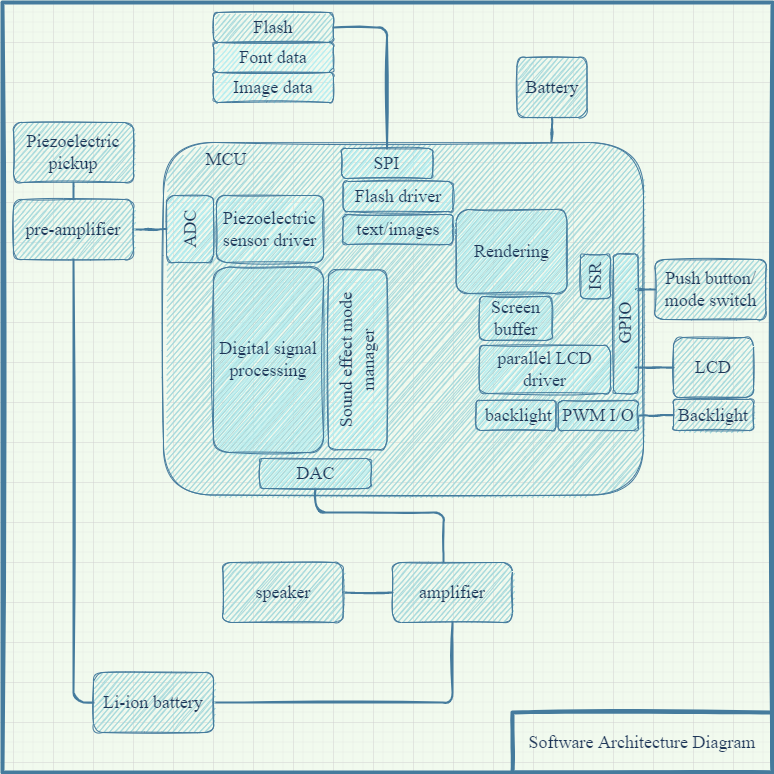

The diagram above was exported from draw.io. Its source (the exported page's mxGraphModel, read from the mxfile embedded in the PNG):
<mxGraphModel dx="2062" dy="1217" grid="1" gridSize="10" guides="1" tooltips="1" connect="1" arrows="1" fold="1" page="1" pageScale="1" pageWidth="827" pageHeight="1169" background="#F1FAEE" math="0" shadow="0">
  <root>
    <mxCell id="0" />
    <mxCell id="1" parent="0" />
    <mxCell id="2atF2CkqEKS1mKft9_3o-51" value="" style="rounded=0;whiteSpace=wrap;html=1;fontColor=#1D3557;strokeColor=#457B9D;fillColor=none;strokeWidth=4;sketch=1;" parent="1" vertex="1">
      <mxGeometry x="29" y="160" width="770" height="770" as="geometry" />
    </mxCell>
    <mxCell id="gOat1QjwnTnvxCZ4kvKB-31" style="edgeStyle=orthogonalEdgeStyle;curved=0;rounded=1;orthogonalLoop=1;jettySize=auto;html=1;exitX=0.5;exitY=1;exitDx=0;exitDy=0;entryX=0.5;entryY=0;entryDx=0;entryDy=0;labelBackgroundColor=#A8DADC;fontFamily=Computer Modern;fontSource=https%3A%2F%2Fwww.fontsquirrel.com%2Ffonts%2Fcomputer-modern;fontSize=18;fontColor=#1D3557;endArrow=none;endFill=0;strokeColor=#457B9D;strokeWidth=2;fillColor=#A8DADC;sketch=1;" parent="1" source="2atF2CkqEKS1mKft9_3o-52" target="2atF2CkqEKS1mKft9_3o-53" edge="1">
      <mxGeometry relative="1" as="geometry" />
    </mxCell>
    <mxCell id="2atF2CkqEKS1mKft9_3o-52" value="&lt;font face=&quot;Computer Modern&quot; style=&quot;font-size: 18px&quot;&gt;Piezoelectric pickup&lt;/font&gt;" style="rounded=1;whiteSpace=wrap;html=1;fillColor=#A8DADC;strokeColor=#457B9D;fontColor=#1D3557;sketch=1;" parent="1" vertex="1">
      <mxGeometry x="40" y="280" width="120" height="60" as="geometry" />
    </mxCell>
    <mxCell id="gOat1QjwnTnvxCZ4kvKB-22" style="edgeStyle=orthogonalEdgeStyle;curved=0;rounded=1;orthogonalLoop=1;jettySize=auto;html=1;labelBackgroundColor=#A8DADC;fontFamily=Computer Modern;fontSource=https%3A%2F%2Fwww.fontsquirrel.com%2Ffonts%2Fcomputer-modern;fontSize=18;fontColor=#1D3557;endArrow=none;endFill=0;strokeColor=#457B9D;strokeWidth=2;fillColor=#A8DADC;sketch=1;" parent="1" source="2atF2CkqEKS1mKft9_3o-53" target="gOat1QjwnTnvxCZ4kvKB-9" edge="1">
      <mxGeometry relative="1" as="geometry" />
    </mxCell>
    <mxCell id="2atF2CkqEKS1mKft9_3o-53" value="&lt;font face=&quot;Computer Modern&quot; style=&quot;font-size: 18px&quot;&gt;pre-amplifier&lt;/font&gt;" style="rounded=1;whiteSpace=wrap;html=1;fillColor=#A8DADC;strokeColor=#457B9D;fontColor=#1D3557;sketch=1;" parent="1" vertex="1">
      <mxGeometry x="40" y="357" width="120" height="60" as="geometry" />
    </mxCell>
    <mxCell id="2atF2CkqEKS1mKft9_3o-59" value="&lt;font style=&quot;font-size: 18px&quot;&gt;&amp;nbsp; &amp;nbsp; &amp;nbsp; &amp;nbsp; &amp;nbsp;MCU&lt;/font&gt;" style="rounded=1;whiteSpace=wrap;html=1;fillColor=#A8DADC;strokeColor=#457B9D;fontColor=#1D3557;align=left;labelPosition=center;verticalLabelPosition=middle;verticalAlign=top;fontFamily=Computer Modern;fontSource=https%3A%2F%2Fwww.fontsquirrel.com%2Ffonts%2Fcomputer-modern;sketch=1;" parent="1" vertex="1">
      <mxGeometry x="190" y="300" width="480" height="352.5" as="geometry" />
    </mxCell>
    <mxCell id="2atF2CkqEKS1mKft9_3o-61" value="&lt;font face=&quot;Computer Modern&quot; style=&quot;font-size: 18px&quot;&gt;Software Architecture Diagram&lt;/font&gt;" style="rounded=0;whiteSpace=wrap;html=1;fontColor=#1D3557;strokeColor=#457B9D;strokeWidth=4;fillColor=none;sketch=1;" parent="1" vertex="1">
      <mxGeometry x="539" y="870" width="260" height="60" as="geometry" />
    </mxCell>
    <mxCell id="wbOQ4tAjSS2tN89qiaeu-3" style="edgeStyle=orthogonalEdgeStyle;curved=0;rounded=1;orthogonalLoop=1;jettySize=auto;html=1;entryX=1;entryY=0.5;entryDx=0;entryDy=0;labelBackgroundColor=#A8DADC;fontFamily=Computer Modern;fontSource=https%3A%2F%2Fwww.fontsquirrel.com%2Ffonts%2Fcomputer-modern;fontSize=18;fontColor=#1D3557;endArrow=none;endFill=0;strokeColor=#457B9D;strokeWidth=2;fillColor=#A8DADC;sketch=1;" parent="1" source="2atF2CkqEKS1mKft9_3o-62" target="2atF2CkqEKS1mKft9_3o-66" edge="1">
      <mxGeometry relative="1" as="geometry" />
    </mxCell>
    <mxCell id="wbOQ4tAjSS2tN89qiaeu-6" style="edgeStyle=orthogonalEdgeStyle;curved=0;rounded=1;orthogonalLoop=1;jettySize=auto;html=1;entryX=0.5;entryY=1;entryDx=0;entryDy=0;labelBackgroundColor=#A8DADC;fontFamily=Computer Modern;fontSource=https%3A%2F%2Fwww.fontsquirrel.com%2Ffonts%2Fcomputer-modern;fontSize=18;fontColor=#1D3557;endArrow=none;endFill=0;strokeColor=#457B9D;strokeWidth=2;fillColor=#A8DADC;sketch=1;" parent="1" source="2atF2CkqEKS1mKft9_3o-62" target="gOat1QjwnTnvxCZ4kvKB-1" edge="1">
      <mxGeometry relative="1" as="geometry">
        <Array as="points">
          <mxPoint x="470" y="670" />
          <mxPoint x="342" y="670" />
        </Array>
      </mxGeometry>
    </mxCell>
    <mxCell id="2atF2CkqEKS1mKft9_3o-62" value="&lt;font face=&quot;Computer Modern&quot; style=&quot;font-size: 18px&quot;&gt;amplifier&lt;/font&gt;" style="rounded=1;whiteSpace=wrap;html=1;fillColor=#A8DADC;strokeColor=#457B9D;fontColor=#1D3557;sketch=1;" parent="1" vertex="1">
      <mxGeometry x="419" y="720" width="120" height="60" as="geometry" />
    </mxCell>
    <mxCell id="2atF2CkqEKS1mKft9_3o-66" value="&lt;font face=&quot;Computer Modern&quot; style=&quot;font-size: 18px&quot;&gt;speaker&lt;/font&gt;" style="rounded=1;whiteSpace=wrap;html=1;fillColor=#A8DADC;strokeColor=#457B9D;fontColor=#1D3557;sketch=1;" parent="1" vertex="1">
      <mxGeometry x="249.5" y="720" width="120" height="60" as="geometry" />
    </mxCell>
    <mxCell id="wbOQ4tAjSS2tN89qiaeu-5" style="edgeStyle=orthogonalEdgeStyle;curved=0;rounded=1;orthogonalLoop=1;jettySize=auto;html=1;entryX=1;entryY=0.25;entryDx=0;entryDy=0;labelBackgroundColor=#A8DADC;fontFamily=Computer Modern;fontSource=https%3A%2F%2Fwww.fontsquirrel.com%2Ffonts%2Fcomputer-modern;fontSize=18;fontColor=#1D3557;endArrow=none;endFill=0;strokeColor=#457B9D;strokeWidth=2;fillColor=#A8DADC;sketch=1;" parent="1" source="2atF2CkqEKS1mKft9_3o-67" target="gOat1QjwnTnvxCZ4kvKB-13" edge="1">
      <mxGeometry relative="1" as="geometry" />
    </mxCell>
    <mxCell id="2atF2CkqEKS1mKft9_3o-67" value="&lt;font face=&quot;Computer Modern&quot; style=&quot;font-size: 18px&quot;&gt;Push button/&lt;br&gt;mode switch&lt;br&gt;&lt;/font&gt;" style="rounded=1;whiteSpace=wrap;html=1;fillColor=#A8DADC;strokeColor=#457B9D;fontColor=#1D3557;sketch=1;" parent="1" vertex="1">
      <mxGeometry x="681.5" y="417" width="111" height="60" as="geometry" />
    </mxCell>
    <mxCell id="wbOQ4tAjSS2tN89qiaeu-4" style="edgeStyle=orthogonalEdgeStyle;curved=0;rounded=1;orthogonalLoop=1;jettySize=auto;html=1;entryX=0.89;entryY=0.814;entryDx=0;entryDy=0;entryPerimeter=0;labelBackgroundColor=#A8DADC;fontFamily=Computer Modern;fontSource=https%3A%2F%2Fwww.fontsquirrel.com%2Ffonts%2Fcomputer-modern;fontSize=18;fontColor=#1D3557;endArrow=none;endFill=0;strokeColor=#457B9D;strokeWidth=2;fillColor=#A8DADC;sketch=1;" parent="1" source="2atF2CkqEKS1mKft9_3o-68" target="gOat1QjwnTnvxCZ4kvKB-13" edge="1">
      <mxGeometry relative="1" as="geometry" />
    </mxCell>
    <mxCell id="2atF2CkqEKS1mKft9_3o-68" value="&lt;font face=&quot;Computer Modern&quot; style=&quot;font-size: 18px&quot;&gt;LCD&lt;/font&gt;" style="rounded=1;whiteSpace=wrap;html=1;fillColor=#A8DADC;strokeColor=#457B9D;fontColor=#1D3557;sketch=1;" parent="1" vertex="1">
      <mxGeometry x="700" y="495" width="80" height="60" as="geometry" />
    </mxCell>
    <mxCell id="gOat1QjwnTnvxCZ4kvKB-30" style="edgeStyle=orthogonalEdgeStyle;curved=0;rounded=1;orthogonalLoop=1;jettySize=auto;html=1;exitX=0;exitY=0.5;exitDx=0;exitDy=0;labelBackgroundColor=#A8DADC;fontFamily=Computer Modern;fontSource=https%3A%2F%2Fwww.fontsquirrel.com%2Ffonts%2Fcomputer-modern;fontSize=18;fontColor=#1D3557;endArrow=none;endFill=0;strokeColor=#457B9D;strokeWidth=2;fillColor=#A8DADC;sketch=1;" parent="1" source="2atF2CkqEKS1mKft9_3o-74" target="2atF2CkqEKS1mKft9_3o-53" edge="1">
      <mxGeometry relative="1" as="geometry" />
    </mxCell>
    <mxCell id="gOat1QjwnTnvxCZ4kvKB-33" style="edgeStyle=orthogonalEdgeStyle;curved=0;rounded=1;orthogonalLoop=1;jettySize=auto;html=1;exitX=1;exitY=0.5;exitDx=0;exitDy=0;entryX=0.5;entryY=1;entryDx=0;entryDy=0;labelBackgroundColor=#A8DADC;fontFamily=Computer Modern;fontSource=https%3A%2F%2Fwww.fontsquirrel.com%2Ffonts%2Fcomputer-modern;fontSize=18;fontColor=#1D3557;endArrow=none;endFill=0;strokeColor=#457B9D;strokeWidth=2;fillColor=#A8DADC;sketch=1;" parent="1" source="2atF2CkqEKS1mKft9_3o-74" target="2atF2CkqEKS1mKft9_3o-62" edge="1">
      <mxGeometry relative="1" as="geometry" />
    </mxCell>
    <mxCell id="2atF2CkqEKS1mKft9_3o-74" value="&lt;font face=&quot;Computer Modern&quot; style=&quot;font-size: 18px&quot;&gt;Li-ion battery&lt;/font&gt;" style="rounded=1;whiteSpace=wrap;html=1;fillColor=#A8DADC;strokeColor=#457B9D;fontColor=#1D3557;sketch=1;" parent="1" vertex="1">
      <mxGeometry x="120" y="830" width="120" height="60" as="geometry" />
    </mxCell>
    <mxCell id="gOat1QjwnTnvxCZ4kvKB-10" style="edgeStyle=orthogonalEdgeStyle;curved=0;rounded=1;orthogonalLoop=1;jettySize=auto;html=1;labelBackgroundColor=#A8DADC;fontFamily=Computer Modern;fontSource=https%3A%2F%2Fwww.fontsquirrel.com%2Ffonts%2Fcomputer-modern;fontSize=18;fontColor=#1D3557;endArrow=none;endFill=0;strokeColor=#457B9D;strokeWidth=2;fillColor=#A8DADC;sketch=1;" parent="1" source="2atF2CkqEKS1mKft9_3o-75" target="gOat1QjwnTnvxCZ4kvKB-5" edge="1">
      <mxGeometry relative="1" as="geometry" />
    </mxCell>
    <mxCell id="2atF2CkqEKS1mKft9_3o-75" value="&lt;font face=&quot;Computer Modern&quot; style=&quot;font-size: 18px&quot;&gt;Backlight&lt;br&gt;&lt;/font&gt;" style="rounded=1;whiteSpace=wrap;html=1;fillColor=#A8DADC;strokeColor=#457B9D;fontColor=#1D3557;sketch=1;" parent="1" vertex="1">
      <mxGeometry x="700" y="557" width="80" height="31" as="geometry" />
    </mxCell>
    <mxCell id="gOat1QjwnTnvxCZ4kvKB-1" value="&lt;font face=&quot;Computer Modern&quot; style=&quot;font-size: 18px&quot;&gt;DAC&lt;/font&gt;" style="rounded=1;whiteSpace=wrap;html=1;fillColor=#B7EEF0;strokeColor=#457B9D;fontColor=#1D3557;labelBackgroundColor=none;sketch=1;" parent="1" vertex="1">
      <mxGeometry x="286.5" y="616" width="111" height="30" as="geometry" />
    </mxCell>
    <mxCell id="gOat1QjwnTnvxCZ4kvKB-2" value="&lt;font face=&quot;Computer Modern&quot; style=&quot;font-size: 18px&quot;&gt;Piezoelectric sensor driver&lt;/font&gt;" style="rounded=1;whiteSpace=wrap;html=1;fillColor=#B7EEF0;strokeColor=#457B9D;fontColor=#1D3557;labelBackgroundColor=none;sketch=1;" parent="1" vertex="1">
      <mxGeometry x="243" y="353" width="107" height="67" as="geometry" />
    </mxCell>
    <mxCell id="gOat1QjwnTnvxCZ4kvKB-3" value="&lt;font face=&quot;Computer Modern&quot; style=&quot;font-size: 18px&quot;&gt;parallel LCD driver&lt;/font&gt;" style="rounded=1;whiteSpace=wrap;html=1;fillColor=#B7EEF0;strokeColor=#457B9D;fontColor=#1D3557;labelBackgroundColor=none;sketch=1;" parent="1" vertex="1">
      <mxGeometry x="506" y="503" width="131" height="48" as="geometry" />
    </mxCell>
    <mxCell id="gOat1QjwnTnvxCZ4kvKB-4" value="&lt;font face=&quot;Computer Modern&quot;&gt;&lt;span style=&quot;font-size: 18px&quot;&gt;&amp;nbsp;backlight&lt;/span&gt;&lt;/font&gt;" style="rounded=1;whiteSpace=wrap;html=1;fillColor=#B7EEF0;strokeColor=#457B9D;fontColor=#1D3557;labelBackgroundColor=none;sketch=1;" parent="1" vertex="1">
      <mxGeometry x="502.5" y="558" width="80" height="30" as="geometry" />
    </mxCell>
    <mxCell id="gOat1QjwnTnvxCZ4kvKB-5" value="&lt;font face=&quot;Computer Modern&quot;&gt;&lt;span style=&quot;font-size: 18px&quot;&gt;PWM I/O&lt;/span&gt;&lt;/font&gt;" style="rounded=1;whiteSpace=wrap;html=1;fillColor=#B7EEF0;strokeColor=#457B9D;fontColor=#1D3557;labelBackgroundColor=none;sketch=1;" parent="1" vertex="1">
      <mxGeometry x="584.5" y="558" width="80" height="30" as="geometry" />
    </mxCell>
    <mxCell id="gOat1QjwnTnvxCZ4kvKB-7" value="&lt;font face=&quot;Computer Modern&quot; style=&quot;font-size: 18px&quot;&gt;Digital signal processing&lt;/font&gt;" style="rounded=1;whiteSpace=wrap;html=1;fillColor=#B7EEF0;strokeColor=#457B9D;fontColor=#1D3557;labelBackgroundColor=none;sketch=1;" parent="1" vertex="1">
      <mxGeometry x="240" y="424.5" width="110" height="185.5" as="geometry" />
    </mxCell>
    <mxCell id="gOat1QjwnTnvxCZ4kvKB-9" value="&lt;font face=&quot;Computer Modern&quot; style=&quot;font-size: 18px&quot;&gt;ADC&lt;/font&gt;" style="rounded=1;whiteSpace=wrap;html=1;fillColor=#B7EEF0;strokeColor=#457B9D;fontColor=#1D3557;labelBackgroundColor=none;horizontal=0;sketch=1;" parent="1" vertex="1">
      <mxGeometry x="193" y="353" width="47" height="67" as="geometry" />
    </mxCell>
    <mxCell id="gOat1QjwnTnvxCZ4kvKB-13" value="&lt;font face=&quot;Computer Modern&quot; style=&quot;font-size: 18px&quot;&gt;GPIO&lt;/font&gt;" style="rounded=1;whiteSpace=wrap;html=1;fillColor=#B7EEF0;strokeColor=#457B9D;fontColor=#1D3557;labelBackgroundColor=none;horizontal=0;sketch=1;" parent="1" vertex="1">
      <mxGeometry x="640" y="411.5" width="24.5" height="139.5" as="geometry" />
    </mxCell>
    <mxCell id="gOat1QjwnTnvxCZ4kvKB-14" value="&lt;font face=&quot;Computer Modern&quot; style=&quot;font-size: 18px&quot;&gt;Rendering&lt;/font&gt;" style="rounded=1;whiteSpace=wrap;html=1;fillColor=#B7EEF0;strokeColor=#457B9D;fontColor=#1D3557;labelBackgroundColor=none;sketch=1;" parent="1" vertex="1">
      <mxGeometry x="482.5" y="367" width="111" height="84" as="geometry" />
    </mxCell>
    <mxCell id="gOat1QjwnTnvxCZ4kvKB-15" value="&lt;font face=&quot;Computer Modern&quot; style=&quot;font-size: 18px&quot;&gt;Screen buffer&lt;/font&gt;" style="rounded=1;whiteSpace=wrap;html=1;fillColor=#B7EEF0;strokeColor=#457B9D;fontColor=#1D3557;labelBackgroundColor=none;sketch=1;" parent="1" vertex="1">
      <mxGeometry x="506" y="454" width="72.5" height="44" as="geometry" />
    </mxCell>
    <mxCell id="gOat1QjwnTnvxCZ4kvKB-16" value="&lt;font face=&quot;Computer Modern&quot; style=&quot;font-size: 18px&quot;&gt;SPI&lt;/font&gt;" style="rounded=1;whiteSpace=wrap;html=1;fillColor=#B7EEF0;strokeColor=#457B9D;fontColor=#1D3557;labelBackgroundColor=none;sketch=1;" parent="1" vertex="1">
      <mxGeometry x="368" y="306" width="91" height="30" as="geometry" />
    </mxCell>
    <mxCell id="gOat1QjwnTnvxCZ4kvKB-21" style="edgeStyle=orthogonalEdgeStyle;curved=0;rounded=1;orthogonalLoop=1;jettySize=auto;html=1;entryX=0.5;entryY=0;entryDx=0;entryDy=0;labelBackgroundColor=#A8DADC;fontFamily=Computer Modern;fontSource=https%3A%2F%2Fwww.fontsquirrel.com%2Ffonts%2Fcomputer-modern;fontSize=18;fontColor=#1D3557;endArrow=none;endFill=0;strokeColor=#457B9D;strokeWidth=2;fillColor=#A8DADC;exitX=1;exitY=0.5;exitDx=0;exitDy=0;sketch=1;" parent="1" source="gOat1QjwnTnvxCZ4kvKB-17" target="gOat1QjwnTnvxCZ4kvKB-16" edge="1">
      <mxGeometry relative="1" as="geometry" />
    </mxCell>
    <mxCell id="gOat1QjwnTnvxCZ4kvKB-17" value="&lt;font face=&quot;Computer Modern&quot; style=&quot;font-size: 18px&quot;&gt;Flash&lt;/font&gt;" style="rounded=1;whiteSpace=wrap;html=1;fillColor=#A8DADC;strokeColor=#457B9D;fontColor=#1D3557;sketch=1;" parent="1" vertex="1">
      <mxGeometry x="240" y="170" width="120" height="30" as="geometry" />
    </mxCell>
    <mxCell id="gOat1QjwnTnvxCZ4kvKB-25" value="&lt;font face=&quot;Computer Modern&quot; style=&quot;font-size: 18px&quot;&gt;Font data&lt;/font&gt;" style="rounded=1;whiteSpace=wrap;html=1;fillColor=#B7EEF0;strokeColor=#457B9D;fontColor=#1D3557;sketch=1;" parent="1" vertex="1">
      <mxGeometry x="240" y="200" width="120" height="30" as="geometry" />
    </mxCell>
    <mxCell id="gOat1QjwnTnvxCZ4kvKB-26" value="&lt;font face=&quot;Computer Modern&quot; style=&quot;font-size: 18px&quot;&gt;Image data&lt;/font&gt;" style="rounded=1;whiteSpace=wrap;html=1;fillColor=#B7EEF0;strokeColor=#457B9D;fontColor=#1D3557;sketch=1;" parent="1" vertex="1">
      <mxGeometry x="240" y="230" width="120" height="30" as="geometry" />
    </mxCell>
    <mxCell id="gOat1QjwnTnvxCZ4kvKB-29" value="&lt;font face=&quot;Computer Modern&quot; style=&quot;font-size: 18px&quot;&gt;Flash driver&lt;/font&gt;" style="rounded=1;whiteSpace=wrap;html=1;fillColor=#B7EEF0;strokeColor=#457B9D;fontColor=#1D3557;sketch=1;" parent="1" vertex="1">
      <mxGeometry x="369.5" y="339" width="110" height="30" as="geometry" />
    </mxCell>
    <mxCell id="gOat1QjwnTnvxCZ4kvKB-34" value="&lt;font face=&quot;Computer Modern&quot; style=&quot;font-size: 18px&quot;&gt;Sound effect mode manager&lt;/font&gt;" style="rounded=1;whiteSpace=wrap;html=1;fillColor=#B7EEF0;strokeColor=#457B9D;fontColor=#1D3557;labelBackgroundColor=none;horizontal=0;sketch=1;" parent="1" vertex="1">
      <mxGeometry x="355" y="427.25" width="58.5" height="180" as="geometry" />
    </mxCell>
    <mxCell id="gOat1QjwnTnvxCZ4kvKB-35" value="&lt;font face=&quot;Computer Modern&quot; style=&quot;font-size: 18px&quot;&gt;text/images&lt;/font&gt;" style="rounded=1;whiteSpace=wrap;html=1;fillColor=#B7EEF0;strokeColor=#457B9D;fontColor=#1D3557;sketch=1;" parent="1" vertex="1">
      <mxGeometry x="369.5" y="372" width="110" height="30" as="geometry" />
    </mxCell>
    <mxCell id="wbOQ4tAjSS2tN89qiaeu-2" style="edgeStyle=orthogonalEdgeStyle;curved=0;rounded=1;orthogonalLoop=1;jettySize=auto;html=1;entryX=0.808;entryY=-0.003;entryDx=0;entryDy=0;entryPerimeter=0;labelBackgroundColor=#A8DADC;fontFamily=Computer Modern;fontSource=https%3A%2F%2Fwww.fontsquirrel.com%2Ffonts%2Fcomputer-modern;fontSize=18;fontColor=#1D3557;endArrow=none;endFill=0;strokeColor=#457B9D;strokeWidth=2;fillColor=#A8DADC;sketch=1;" parent="1" source="wbOQ4tAjSS2tN89qiaeu-1" target="2atF2CkqEKS1mKft9_3o-59" edge="1">
      <mxGeometry relative="1" as="geometry" />
    </mxCell>
    <mxCell id="wbOQ4tAjSS2tN89qiaeu-1" value="&lt;font face=&quot;Computer Modern&quot;&gt;&lt;span style=&quot;font-size: 18px&quot;&gt;Battery&lt;/span&gt;&lt;/font&gt;" style="rounded=1;whiteSpace=wrap;html=1;fillColor=#A8DADC;strokeColor=#457B9D;fontColor=#1D3557;sketch=1;" parent="1" vertex="1">
      <mxGeometry x="543.5" y="215" width="70" height="60" as="geometry" />
    </mxCell>
    <mxCell id="GFbOEtfDOTjtlEamat_5-1" value="&lt;font face=&quot;Computer Modern&quot; style=&quot;font-size: 18px&quot;&gt;ISR&lt;/font&gt;" style="rounded=1;whiteSpace=wrap;html=1;fillColor=#B7EEF0;strokeColor=#457B9D;fontColor=#1D3557;labelBackgroundColor=none;horizontal=0;sketch=1;" parent="1" vertex="1">
      <mxGeometry x="607" y="412" width="30" height="44" as="geometry" />
    </mxCell>
  </root>
</mxGraphModel>